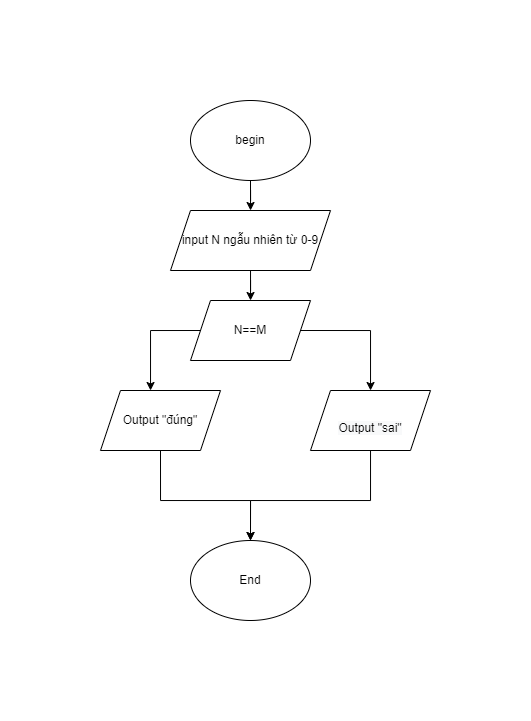

The diagram above was exported from draw.io. Its source (the exported page's mxGraphModel, read from the mxfile embedded in the PNG):
<mxGraphModel dx="593" dy="279" grid="1" gridSize="10" guides="1" tooltips="1" connect="1" arrows="1" fold="1" page="1" pageScale="1" pageWidth="413" pageHeight="583" math="0" shadow="0">
  <root>
    <mxCell id="0" />
    <mxCell id="1" parent="0" />
    <mxCell id="ea7yyIQfjIr1elmWZaHQ-3" value="" style="edgeStyle=orthogonalEdgeStyle;rounded=0;orthogonalLoop=1;jettySize=auto;html=1;" edge="1" parent="1" source="ea7yyIQfjIr1elmWZaHQ-1" target="ea7yyIQfjIr1elmWZaHQ-2">
      <mxGeometry relative="1" as="geometry" />
    </mxCell>
    <mxCell id="ea7yyIQfjIr1elmWZaHQ-1" value="begin" style="ellipse;whiteSpace=wrap;html=1;" vertex="1" parent="1">
      <mxGeometry x="140" y="40" width="120" height="80" as="geometry" />
    </mxCell>
    <mxCell id="ea7yyIQfjIr1elmWZaHQ-26" style="edgeStyle=orthogonalEdgeStyle;rounded=0;orthogonalLoop=1;jettySize=auto;html=1;" edge="1" parent="1" source="ea7yyIQfjIr1elmWZaHQ-2" target="ea7yyIQfjIr1elmWZaHQ-6">
      <mxGeometry relative="1" as="geometry" />
    </mxCell>
    <mxCell id="ea7yyIQfjIr1elmWZaHQ-2" value="input N ngẫu nhiên từ 0-9" style="shape=parallelogram;perimeter=parallelogramPerimeter;whiteSpace=wrap;html=1;fixedSize=1;" vertex="1" parent="1">
      <mxGeometry x="120" y="150" width="160" height="60" as="geometry" />
    </mxCell>
    <mxCell id="ea7yyIQfjIr1elmWZaHQ-14" style="edgeStyle=orthogonalEdgeStyle;rounded=0;orthogonalLoop=1;jettySize=auto;html=1;exitX=0;exitY=0.5;exitDx=0;exitDy=0;" edge="1" parent="1" source="ea7yyIQfjIr1elmWZaHQ-6" target="ea7yyIQfjIr1elmWZaHQ-13">
      <mxGeometry relative="1" as="geometry">
        <Array as="points">
          <mxPoint x="100" y="270" />
        </Array>
      </mxGeometry>
    </mxCell>
    <mxCell id="ea7yyIQfjIr1elmWZaHQ-16" style="edgeStyle=orthogonalEdgeStyle;rounded=0;orthogonalLoop=1;jettySize=auto;html=1;exitX=1;exitY=0.5;exitDx=0;exitDy=0;" edge="1" parent="1" source="ea7yyIQfjIr1elmWZaHQ-6" target="ea7yyIQfjIr1elmWZaHQ-15">
      <mxGeometry relative="1" as="geometry">
        <Array as="points">
          <mxPoint x="320" y="270" />
        </Array>
      </mxGeometry>
    </mxCell>
    <mxCell id="ea7yyIQfjIr1elmWZaHQ-6" value="N==M" style="shape=parallelogram;perimeter=parallelogramPerimeter;whiteSpace=wrap;html=1;fixedSize=1;" vertex="1" parent="1">
      <mxGeometry x="140" y="240" width="120" height="60" as="geometry" />
    </mxCell>
    <mxCell id="ea7yyIQfjIr1elmWZaHQ-18" style="edgeStyle=orthogonalEdgeStyle;rounded=0;orthogonalLoop=1;jettySize=auto;html=1;exitX=0.5;exitY=1;exitDx=0;exitDy=0;" edge="1" parent="1" source="ea7yyIQfjIr1elmWZaHQ-13">
      <mxGeometry relative="1" as="geometry">
        <mxPoint x="200" y="480" as="targetPoint" />
        <Array as="points">
          <mxPoint x="110" y="440" />
          <mxPoint x="200" y="440" />
        </Array>
      </mxGeometry>
    </mxCell>
    <mxCell id="ea7yyIQfjIr1elmWZaHQ-13" value="Output &quot;đúng&quot;" style="shape=parallelogram;perimeter=parallelogramPerimeter;whiteSpace=wrap;html=1;fixedSize=1;" vertex="1" parent="1">
      <mxGeometry x="50" y="330" width="120" height="60" as="geometry" />
    </mxCell>
    <mxCell id="ea7yyIQfjIr1elmWZaHQ-23" style="edgeStyle=orthogonalEdgeStyle;rounded=0;orthogonalLoop=1;jettySize=auto;html=1;" edge="1" parent="1" source="ea7yyIQfjIr1elmWZaHQ-15">
      <mxGeometry relative="1" as="geometry">
        <mxPoint x="200" y="480" as="targetPoint" />
        <Array as="points">
          <mxPoint x="320" y="440" />
          <mxPoint x="200" y="440" />
        </Array>
      </mxGeometry>
    </mxCell>
    <mxCell id="ea7yyIQfjIr1elmWZaHQ-15" value="&lt;br&gt;&lt;span style=&quot;color: rgb(0, 0, 0); font-family: Helvetica; font-size: 12px; font-style: normal; font-variant-ligatures: normal; font-variant-caps: normal; font-weight: 400; letter-spacing: normal; orphans: 2; text-align: center; text-indent: 0px; text-transform: none; widows: 2; word-spacing: 0px; -webkit-text-stroke-width: 0px; background-color: rgb(248, 249, 250); text-decoration-thickness: initial; text-decoration-style: initial; text-decoration-color: initial; float: none; display: inline !important;&quot;&gt;Output &quot;sai&quot;&lt;/span&gt;&lt;br&gt;" style="shape=parallelogram;perimeter=parallelogramPerimeter;whiteSpace=wrap;html=1;fixedSize=1;" vertex="1" parent="1">
      <mxGeometry x="260" y="330" width="120" height="60" as="geometry" />
    </mxCell>
    <mxCell id="ea7yyIQfjIr1elmWZaHQ-24" value="End" style="ellipse;whiteSpace=wrap;html=1;" vertex="1" parent="1">
      <mxGeometry x="140" y="480" width="120" height="80" as="geometry" />
    </mxCell>
  </root>
</mxGraphModel>